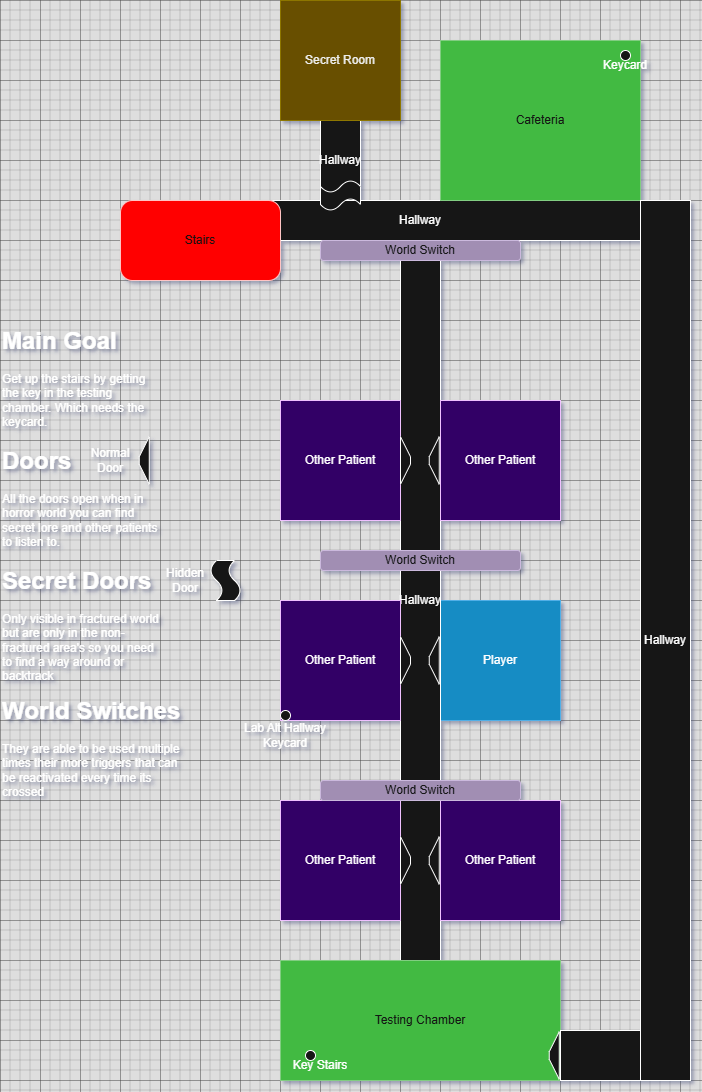

The diagram above was exported from draw.io. Its source (the exported page's mxGraphModel, read from the mxfile embedded in the PNG):
<mxGraphModel dx="2037" dy="1087" grid="1" gridSize="10" guides="1" tooltips="1" connect="1" arrows="1" fold="1" page="1" pageScale="1" pageWidth="850" pageHeight="1100" math="0" shadow="0">
  <root>
    <mxCell id="0" />
    <mxCell id="1" parent="0" />
    <mxCell id="N4cSm06GDg2a_jDjCy0j-1" value="" style="whiteSpace=wrap;html=1;aspect=fixed;fillColor=#1ba1e2;fontColor=#ffffff;strokeColor=#006EAF;" vertex="1" parent="1">
      <mxGeometry x="440" y="600" width="120" height="120" as="geometry" />
    </mxCell>
    <mxCell id="N4cSm06GDg2a_jDjCy0j-4" value="Hallway" style="rounded=0;whiteSpace=wrap;html=1;" vertex="1" parent="1">
      <mxGeometry x="400" y="240" width="40" height="720" as="geometry" />
    </mxCell>
    <mxCell id="N4cSm06GDg2a_jDjCy0j-5" value="" style="whiteSpace=wrap;html=1;aspect=fixed;fillColor=light-dark(#6A00FF,#330066);fontColor=#ffffff;strokeColor=#3700CC;" vertex="1" parent="1">
      <mxGeometry x="440" y="800" width="120" height="120" as="geometry" />
    </mxCell>
    <mxCell id="N4cSm06GDg2a_jDjCy0j-6" value="" style="whiteSpace=wrap;html=1;aspect=fixed;fillColor=light-dark(#6A00FF,#330066);fontColor=#ffffff;strokeColor=#3700CC;" vertex="1" parent="1">
      <mxGeometry x="280" y="400" width="120" height="120" as="geometry" />
    </mxCell>
    <mxCell id="N4cSm06GDg2a_jDjCy0j-7" value="" style="whiteSpace=wrap;html=1;aspect=fixed;fillColor=light-dark(#6A00FF,#330066);fontColor=#ffffff;strokeColor=#3700CC;" vertex="1" parent="1">
      <mxGeometry x="440" y="400" width="120" height="120" as="geometry" />
    </mxCell>
    <mxCell id="N4cSm06GDg2a_jDjCy0j-8" value="" style="whiteSpace=wrap;html=1;aspect=fixed;fillColor=light-dark(#6A00FF,#330066);fontColor=#ffffff;strokeColor=#3700CC;" vertex="1" parent="1">
      <mxGeometry x="280" y="600" width="120" height="120" as="geometry" />
    </mxCell>
    <mxCell id="N4cSm06GDg2a_jDjCy0j-9" value="" style="whiteSpace=wrap;html=1;aspect=fixed;fillColor=light-dark(#6A00FF,#330066);fontColor=#ffffff;strokeColor=#3700CC;" vertex="1" parent="1">
      <mxGeometry x="280" y="800" width="120" height="120" as="geometry" />
    </mxCell>
    <mxCell id="N4cSm06GDg2a_jDjCy0j-11" value="" style="rounded=0;whiteSpace=wrap;html=1;fillColor=light-dark(#6A00FF,#4C0099);fontColor=#ffffff;strokeColor=#3700CC;" vertex="1" parent="1">
      <mxGeometry x="280" y="960" width="280" height="120" as="geometry" />
    </mxCell>
    <mxCell id="N4cSm06GDg2a_jDjCy0j-12" value="Other Patient" style="text;html=1;align=center;verticalAlign=middle;whiteSpace=wrap;rounded=0;" vertex="1" parent="1">
      <mxGeometry x="280" y="400" width="120" height="120" as="geometry" />
    </mxCell>
    <mxCell id="N4cSm06GDg2a_jDjCy0j-13" value="Other Patient" style="text;html=1;align=center;verticalAlign=middle;whiteSpace=wrap;rounded=0;" vertex="1" parent="1">
      <mxGeometry x="440" y="400" width="120" height="120" as="geometry" />
    </mxCell>
    <mxCell id="N4cSm06GDg2a_jDjCy0j-14" value="Other Patient" style="text;html=1;align=center;verticalAlign=middle;whiteSpace=wrap;rounded=0;" vertex="1" parent="1">
      <mxGeometry x="280" y="600" width="120" height="120" as="geometry" />
    </mxCell>
    <mxCell id="N4cSm06GDg2a_jDjCy0j-15" value="Other Patient" style="text;html=1;align=center;verticalAlign=middle;whiteSpace=wrap;rounded=0;" vertex="1" parent="1">
      <mxGeometry x="280" y="800" width="120" height="120" as="geometry" />
    </mxCell>
    <mxCell id="N4cSm06GDg2a_jDjCy0j-16" value="Other Patient" style="text;html=1;align=center;verticalAlign=middle;whiteSpace=wrap;rounded=0;" vertex="1" parent="1">
      <mxGeometry x="440" y="800" width="120" height="120" as="geometry" />
    </mxCell>
    <mxCell id="N4cSm06GDg2a_jDjCy0j-17" value="Testing Chamber" style="text;html=1;align=center;verticalAlign=middle;whiteSpace=wrap;rounded=0;fillColor=#008a00;fontColor=#ffffff;strokeColor=#005700;" vertex="1" parent="1">
      <mxGeometry x="280" y="960" width="280" height="120" as="geometry" />
    </mxCell>
    <mxCell id="N4cSm06GDg2a_jDjCy0j-18" value="Player" style="text;html=1;align=center;verticalAlign=middle;whiteSpace=wrap;rounded=0;" vertex="1" parent="1">
      <mxGeometry x="440" y="600" width="120" height="120" as="geometry" />
    </mxCell>
    <mxCell id="N4cSm06GDg2a_jDjCy0j-19" value="Hallway" style="rounded=0;whiteSpace=wrap;html=1;" vertex="1" parent="1">
      <mxGeometry x="200" y="200" width="440" height="40" as="geometry" />
    </mxCell>
    <mxCell id="N4cSm06GDg2a_jDjCy0j-21" value="Stairs" style="rounded=1;whiteSpace=wrap;html=1;fillColor=light-dark(#A20025,#FF0000);fontColor=#ffffff;strokeColor=#6F0000;" vertex="1" parent="1">
      <mxGeometry x="120" y="200" width="160" height="80" as="geometry" />
    </mxCell>
    <mxCell id="N4cSm06GDg2a_jDjCy0j-22" value="Cafeteria" style="rounded=0;whiteSpace=wrap;html=1;fillColor=#008a00;fontColor=#ffffff;strokeColor=#005700;" vertex="1" parent="1">
      <mxGeometry x="440" y="40" width="200" height="160" as="geometry" />
    </mxCell>
    <mxCell id="N4cSm06GDg2a_jDjCy0j-28" value="World Switch" style="rounded=1;whiteSpace=wrap;html=1;fillColor=#76608a;fontColor=#ffffff;strokeColor=#432D57;" vertex="1" parent="1">
      <mxGeometry x="320" y="550" width="200" height="20" as="geometry" />
    </mxCell>
    <mxCell id="N4cSm06GDg2a_jDjCy0j-29" value="World Switch" style="rounded=1;whiteSpace=wrap;html=1;fillColor=#76608a;fontColor=#ffffff;strokeColor=#432D57;" vertex="1" parent="1">
      <mxGeometry x="320" y="240" width="200" height="20" as="geometry" />
    </mxCell>
    <mxCell id="N4cSm06GDg2a_jDjCy0j-30" value="" style="ellipse;whiteSpace=wrap;html=1;aspect=fixed;" vertex="1" parent="1">
      <mxGeometry x="620" y="50" width="10" height="10" as="geometry" />
    </mxCell>
    <mxCell id="N4cSm06GDg2a_jDjCy0j-31" value="Keycard" style="text;html=1;align=center;verticalAlign=middle;whiteSpace=wrap;rounded=0;" vertex="1" parent="1">
      <mxGeometry x="595" y="60" width="60" height="10" as="geometry" />
    </mxCell>
    <mxCell id="N4cSm06GDg2a_jDjCy0j-32" value="" style="ellipse;whiteSpace=wrap;html=1;aspect=fixed;" vertex="1" parent="1">
      <mxGeometry x="305" y="1050" width="10" height="10" as="geometry" />
    </mxCell>
    <mxCell id="N4cSm06GDg2a_jDjCy0j-33" value="Key Stair&lt;span style=&quot;background-color: transparent; color: light-dark(rgb(0, 0, 0), rgb(255, 255, 255));&quot;&gt;s&lt;/span&gt;" style="text;html=1;align=center;verticalAlign=middle;whiteSpace=wrap;rounded=0;" vertex="1" parent="1">
      <mxGeometry x="290" y="1060" width="60" height="10" as="geometry" />
    </mxCell>
    <mxCell id="N4cSm06GDg2a_jDjCy0j-36" value="" style="shape=trapezoid;perimeter=trapezoidPerimeter;whiteSpace=wrap;html=1;fixedSize=1;rotation=90;" vertex="1" parent="1">
      <mxGeometry x="381.25" y="655" width="47.5" height="10" as="geometry" />
    </mxCell>
    <mxCell id="N4cSm06GDg2a_jDjCy0j-37" value="" style="shape=trapezoid;perimeter=trapezoidPerimeter;whiteSpace=wrap;html=1;fixedSize=1;rotation=90;" vertex="1" parent="1">
      <mxGeometry x="381.25" y="455" width="47.5" height="10" as="geometry" />
    </mxCell>
    <mxCell id="N4cSm06GDg2a_jDjCy0j-38" value="" style="shape=trapezoid;perimeter=trapezoidPerimeter;whiteSpace=wrap;html=1;fixedSize=1;rotation=90;" vertex="1" parent="1">
      <mxGeometry x="381.25" y="855" width="47.5" height="10" as="geometry" />
    </mxCell>
    <mxCell id="N4cSm06GDg2a_jDjCy0j-41" value="" style="shape=trapezoid;perimeter=trapezoidPerimeter;whiteSpace=wrap;html=1;fixedSize=1;rotation=-90;" vertex="1" parent="1">
      <mxGeometry x="410" y="855" width="47.5" height="10" as="geometry" />
    </mxCell>
    <mxCell id="N4cSm06GDg2a_jDjCy0j-42" value="" style="shape=trapezoid;perimeter=trapezoidPerimeter;whiteSpace=wrap;html=1;fixedSize=1;rotation=-90;" vertex="1" parent="1">
      <mxGeometry x="410" y="655" width="47.5" height="10" as="geometry" />
    </mxCell>
    <mxCell id="N4cSm06GDg2a_jDjCy0j-43" value="" style="shape=trapezoid;perimeter=trapezoidPerimeter;whiteSpace=wrap;html=1;fixedSize=1;rotation=-90;" vertex="1" parent="1">
      <mxGeometry x="410" y="455" width="47.5" height="10" as="geometry" />
    </mxCell>
    <mxCell id="N4cSm06GDg2a_jDjCy0j-44" value="&lt;h1 style=&quot;margin-top: 0px;&quot;&gt;Doors&lt;/h1&gt;&lt;p&gt;All the doors open when in horror world you can find secret lore and other patients to listen to.&lt;/p&gt;" style="text;html=1;whiteSpace=wrap;overflow=hidden;rounded=0;" vertex="1" parent="1">
      <mxGeometry y="440" width="160" height="120" as="geometry" />
    </mxCell>
    <mxCell id="N4cSm06GDg2a_jDjCy0j-45" value="&lt;h1 style=&quot;margin-top: 0px;&quot;&gt;Secret Doors&lt;/h1&gt;&lt;p&gt;Only visible in fractured world but are only in the non-fractured area's so you need to find a way around or backtrack&lt;/p&gt;" style="text;html=1;whiteSpace=wrap;overflow=hidden;rounded=0;" vertex="1" parent="1">
      <mxGeometry y="560" width="160" height="120" as="geometry" />
    </mxCell>
    <mxCell id="N4cSm06GDg2a_jDjCy0j-46" value="Hallway" style="rounded=0;whiteSpace=wrap;html=1;" vertex="1" parent="1">
      <mxGeometry x="320" y="120" width="40" height="80" as="geometry" />
    </mxCell>
    <mxCell id="N4cSm06GDg2a_jDjCy0j-47" value="Secret Room" style="rounded=0;whiteSpace=wrap;html=1;fillColor=#e3c800;fontColor=#000000;strokeColor=#B09500;" vertex="1" parent="1">
      <mxGeometry x="280" width="120" height="120" as="geometry" />
    </mxCell>
    <mxCell id="N4cSm06GDg2a_jDjCy0j-48" value="" style="shape=tape;whiteSpace=wrap;html=1;" vertex="1" parent="1">
      <mxGeometry x="320" y="180" width="40" height="30" as="geometry" />
    </mxCell>
    <mxCell id="N4cSm06GDg2a_jDjCy0j-49" value="" style="shape=trapezoid;perimeter=trapezoidPerimeter;whiteSpace=wrap;html=1;fixedSize=1;rotation=-90;size=20;" vertex="1" parent="1">
      <mxGeometry x="120" y="455" width="47.5" height="10" as="geometry" />
    </mxCell>
    <mxCell id="N4cSm06GDg2a_jDjCy0j-51" value="" style="shape=tape;whiteSpace=wrap;html=1;rotation=90;" vertex="1" parent="1">
      <mxGeometry x="205" y="565" width="40" height="30" as="geometry" />
    </mxCell>
    <mxCell id="N4cSm06GDg2a_jDjCy0j-52" value="Normal Door" style="text;html=1;align=center;verticalAlign=middle;whiteSpace=wrap;rounded=0;" vertex="1" parent="1">
      <mxGeometry x="80" y="445" width="60" height="30" as="geometry" />
    </mxCell>
    <mxCell id="N4cSm06GDg2a_jDjCy0j-54" value="Hidden Door" style="text;html=1;align=center;verticalAlign=middle;whiteSpace=wrap;rounded=0;" vertex="1" parent="1">
      <mxGeometry x="155" y="565" width="60" height="30" as="geometry" />
    </mxCell>
    <mxCell id="N4cSm06GDg2a_jDjCy0j-56" value="&lt;h1 style=&quot;margin-top: 0px;&quot;&gt;Main Goal&lt;/h1&gt;&lt;p&gt;Get up the stairs by getting the key in the testing chamber. Which needs the keycard.&lt;/p&gt;" style="text;html=1;whiteSpace=wrap;overflow=hidden;rounded=0;" vertex="1" parent="1">
      <mxGeometry y="320" width="160" height="120" as="geometry" />
    </mxCell>
    <mxCell id="N4cSm06GDg2a_jDjCy0j-59" value="World Switch" style="rounded=1;whiteSpace=wrap;html=1;fillColor=#76608a;fontColor=#ffffff;strokeColor=#432D57;" vertex="1" parent="1">
      <mxGeometry x="320" y="780" width="200" height="20" as="geometry" />
    </mxCell>
    <mxCell id="N4cSm06GDg2a_jDjCy0j-61" value="&lt;h1 style=&quot;margin-top: 0px;&quot;&gt;World Switches&lt;/h1&gt;&lt;p&gt;They are able to be used multiple times their more triggers that can be reactivated every time its crossed&lt;/p&gt;" style="text;html=1;whiteSpace=wrap;overflow=hidden;rounded=0;" vertex="1" parent="1">
      <mxGeometry y="690" width="190" height="120" as="geometry" />
    </mxCell>
    <mxCell id="N4cSm06GDg2a_jDjCy0j-62" value="" style="rounded=0;whiteSpace=wrap;html=1;" vertex="1" parent="1">
      <mxGeometry x="560" y="1030" width="80" height="50" as="geometry" />
    </mxCell>
    <mxCell id="N4cSm06GDg2a_jDjCy0j-63" value="Hallway" style="rounded=0;whiteSpace=wrap;html=1;" vertex="1" parent="1">
      <mxGeometry x="640" y="200" width="50" height="880" as="geometry" />
    </mxCell>
    <mxCell id="N4cSm06GDg2a_jDjCy0j-64" value="" style="shape=trapezoid;perimeter=trapezoidPerimeter;whiteSpace=wrap;html=1;fixedSize=1;rotation=-90;" vertex="1" parent="1">
      <mxGeometry x="530" y="1050" width="47.5" height="10" as="geometry" />
    </mxCell>
    <mxCell id="N4cSm06GDg2a_jDjCy0j-65" value="" style="ellipse;whiteSpace=wrap;html=1;aspect=fixed;" vertex="1" parent="1">
      <mxGeometry x="280" y="710" width="10" height="10" as="geometry" />
    </mxCell>
    <mxCell id="N4cSm06GDg2a_jDjCy0j-66" value="Lab Alt Hallway Keycard" style="text;html=1;align=center;verticalAlign=middle;whiteSpace=wrap;rounded=0;" vertex="1" parent="1">
      <mxGeometry x="240" y="730" width="90" height="10" as="geometry" />
    </mxCell>
  </root>
</mxGraphModel>